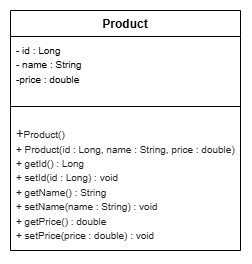

The diagram above was exported from draw.io. Its source (the exported page's mxGraphModel, read from the mxfile embedded in the PNG):
<mxGraphModel dx="837" dy="429" grid="1" gridSize="10" guides="1" tooltips="1" connect="1" arrows="1" fold="1" page="1" pageScale="1" pageWidth="850" pageHeight="1100" background="light-dark(#ffffff, #121212)" math="0" shadow="0">
  <root>
    <mxCell id="0" />
    <mxCell id="1" parent="0" />
    <mxCell id="THHg1oFLmu_VX5hpfUL8-9" parent="1" style="swimlane;fontStyle=1;align=center;verticalAlign=top;childLayout=stackLayout;horizontal=1;startSize=26;horizontalStack=0;resizeParent=1;resizeParentMax=0;resizeLast=0;collapsible=1;marginBottom=0;whiteSpace=wrap;html=1;" value="Product" vertex="1">
      <mxGeometry height="240" width="230" x="330" y="290" as="geometry" />
    </mxCell>
    <mxCell id="THHg1oFLmu_VX5hpfUL8-10" parent="THHg1oFLmu_VX5hpfUL8-9" style="text;strokeColor=none;fillColor=none;align=left;verticalAlign=top;spacingLeft=4;spacingRight=4;overflow=hidden;rotatable=0;points=[[0,0.5],[1,0.5]];portConstraint=eastwest;whiteSpace=wrap;html=1;" value="&lt;font style=&quot;font-size: 10px;&quot;&gt;- id : Long&lt;/font&gt;&lt;div&gt;&lt;font style=&quot;font-size: 10px;&quot;&gt;- name : String&lt;/font&gt;&lt;/div&gt;&lt;span style=&quot;background-color: transparent; color: light-dark(rgb(0, 0, 0), rgb(255, 255, 255));&quot;&gt;&lt;font style=&quot;font-size: 10px;&quot;&gt;-price : double&lt;/font&gt;&lt;/span&gt;" vertex="1">
      <mxGeometry height="57" width="230" y="26" as="geometry" />
    </mxCell>
    <mxCell id="THHg1oFLmu_VX5hpfUL8-11" parent="THHg1oFLmu_VX5hpfUL8-9" style="line;strokeWidth=1;fillColor=none;align=left;verticalAlign=middle;spacingTop=-1;spacingLeft=3;spacingRight=3;rotatable=0;labelPosition=right;points=[];portConstraint=eastwest;strokeColor=inherit;" value="" vertex="1">
      <mxGeometry height="26" width="230" y="83" as="geometry" />
    </mxCell>
    <mxCell id="THHg1oFLmu_VX5hpfUL8-12" parent="THHg1oFLmu_VX5hpfUL8-9" style="text;strokeColor=none;fillColor=none;align=left;verticalAlign=top;spacingLeft=4;spacingRight=4;overflow=hidden;rotatable=0;points=[[0,0.5],[1,0.5]];portConstraint=eastwest;whiteSpace=wrap;html=1;" value="&lt;font style=&quot;&quot;&gt;&lt;span style=&quot;color: rgb(34, 34, 34); font-family: Arial, Helvetica, sans-serif; background-color: rgb(255, 255, 255);&quot;&gt;&lt;font size=&quot;2&quot;&gt;+&lt;/font&gt;&lt;span style=&quot;font-size: 10px;&quot;&gt;Product()&lt;/span&gt;&lt;/span&gt;&lt;br style=&quot;color: rgb(34, 34, 34); font-family: Arial, Helvetica, sans-serif; background-color: rgb(255, 255, 255);&quot;&gt;&lt;span style=&quot;font-size: 10px; color: rgb(34, 34, 34); font-family: Arial, Helvetica, sans-serif; background-color: rgb(255, 255, 255);&quot;&gt;+ Product(id : Long, name : String, price : double)&lt;/span&gt;&lt;br style=&quot;color: rgb(34, 34, 34); font-family: Arial, Helvetica, sans-serif; background-color: rgb(255, 255, 255);&quot;&gt;&lt;span style=&quot;font-size: 10px; color: rgb(34, 34, 34); font-family: Arial, Helvetica, sans-serif; background-color: rgb(255, 255, 255);&quot;&gt;+ getId() : Long&lt;/span&gt;&lt;br style=&quot;color: rgb(34, 34, 34); font-family: Arial, Helvetica, sans-serif; background-color: rgb(255, 255, 255);&quot;&gt;&lt;span style=&quot;font-size: 10px; color: rgb(34, 34, 34); font-family: Arial, Helvetica, sans-serif; background-color: rgb(255, 255, 255);&quot;&gt;+ setId(id : Long) : void&lt;/span&gt;&lt;br style=&quot;color: rgb(34, 34, 34); font-family: Arial, Helvetica, sans-serif; background-color: rgb(255, 255, 255);&quot;&gt;&lt;span style=&quot;font-size: 10px; color: rgb(34, 34, 34); font-family: Arial, Helvetica, sans-serif; background-color: rgb(255, 255, 255);&quot;&gt;+ getName() : String&lt;/span&gt;&lt;br style=&quot;color: rgb(34, 34, 34); font-family: Arial, Helvetica, sans-serif; background-color: rgb(255, 255, 255);&quot;&gt;&lt;span style=&quot;font-size: 10px; color: rgb(34, 34, 34); font-family: Arial, Helvetica, sans-serif; background-color: rgb(255, 255, 255);&quot;&gt;+ setName(name : String) : void&lt;/span&gt;&lt;br style=&quot;color: rgb(34, 34, 34); font-family: Arial, Helvetica, sans-serif; background-color: rgb(255, 255, 255);&quot;&gt;&lt;span style=&quot;font-size: 10px; color: rgb(34, 34, 34); font-family: Arial, Helvetica, sans-serif; background-color: rgb(255, 255, 255);&quot;&gt;+ getPrice() : double&lt;/span&gt;&lt;br style=&quot;color: rgb(34, 34, 34); font-family: Arial, Helvetica, sans-serif; background-color: rgb(255, 255, 255);&quot;&gt;&lt;span style=&quot;font-size: 10px; color: rgb(34, 34, 34); font-family: Arial, Helvetica, sans-serif; background-color: rgb(255, 255, 255);&quot;&gt;+ setPrice(price : double) : void&lt;/span&gt;&lt;/font&gt;" vertex="1">
      <mxGeometry height="131" width="230" y="109" as="geometry" />
    </mxCell>
  </root>
</mxGraphModel>